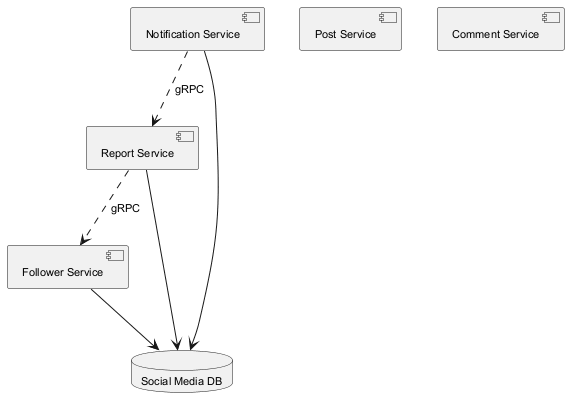

The diagram above was rendered by PlantUML. Its source (embedded in the PNG):
@startuml
skinparam backgroundColor #FFFFFF
skinparam classBackgroundColor #F3E5F5
skinparam classBorderColor #6A1B9A
skinparam defaultFontSize 11
component "Follower Service" as C_FollowerService
component "Post Service" as C_PostService
component "Comment Service" as C_CommentService
component "Notification Service" as C_NotificationService
component "Report Service" as C_ReportService
database "Social Media DB" as DB_social_media
C_FollowerService --> DB_social_media
C_NotificationService --> DB_social_media
C_ReportService --> DB_social_media
C_ReportService ..> C_FollowerService : gRPC
C_NotificationService ..> C_ReportService : gRPC
@enduml